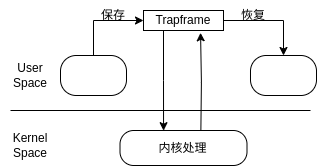

The diagram above was exported from draw.io. Its source (the exported page's mxGraphModel, read from the mxfile embedded in the PNG):
<mxGraphModel dx="473" dy="302" grid="1" gridSize="10" guides="1" tooltips="1" connect="1" arrows="1" fold="1" page="1" pageScale="1" pageWidth="827" pageHeight="1169" math="0" shadow="0">
  <root>
    <mxCell id="0" />
    <mxCell id="1" parent="0" />
    <mxCell id="-GbVwZB3NtEUN6cdhNGh-1" value="" style="endArrow=none;html=1;rounded=0;" edge="1" parent="1">
      <mxGeometry width="50" height="50" relative="1" as="geometry">
        <mxPoint x="350" y="300" as="sourcePoint" />
        <mxPoint x="650" y="300" as="targetPoint" />
      </mxGeometry>
    </mxCell>
    <mxCell id="-GbVwZB3NtEUN6cdhNGh-2" value="User Space" style="text;html=1;align=center;verticalAlign=middle;whiteSpace=wrap;rounded=0;" vertex="1" parent="1">
      <mxGeometry x="340" y="250" width="60" height="30" as="geometry" />
    </mxCell>
    <mxCell id="-GbVwZB3NtEUN6cdhNGh-3" value="Kernel Space" style="text;html=1;align=center;verticalAlign=middle;whiteSpace=wrap;rounded=0;" vertex="1" parent="1">
      <mxGeometry x="340" y="320" width="60" height="30" as="geometry" />
    </mxCell>
    <mxCell id="-GbVwZB3NtEUN6cdhNGh-8" style="edgeStyle=orthogonalEdgeStyle;rounded=0;orthogonalLoop=1;jettySize=auto;html=1;exitX=0.5;exitY=0;exitDx=0;exitDy=0;entryX=0;entryY=0.5;entryDx=0;entryDy=0;" edge="1" parent="1" source="-GbVwZB3NtEUN6cdhNGh-4" target="-GbVwZB3NtEUN6cdhNGh-7">
      <mxGeometry relative="1" as="geometry" />
    </mxCell>
    <mxCell id="-GbVwZB3NtEUN6cdhNGh-4" value="" style="rounded=1;whiteSpace=wrap;html=1;arcSize=39;" vertex="1" parent="1">
      <mxGeometry x="400" y="245" width="66" height="40" as="geometry" />
    </mxCell>
    <mxCell id="-GbVwZB3NtEUN6cdhNGh-5" value="内核处理" style="rounded=1;whiteSpace=wrap;html=1;arcSize=39;" vertex="1" parent="1">
      <mxGeometry x="459.5" y="320" width="127" height="35" as="geometry" />
    </mxCell>
    <mxCell id="-GbVwZB3NtEUN6cdhNGh-6" value="" style="rounded=1;whiteSpace=wrap;html=1;arcSize=39;" vertex="1" parent="1">
      <mxGeometry x="590" y="245" width="66" height="40" as="geometry" />
    </mxCell>
    <mxCell id="-GbVwZB3NtEUN6cdhNGh-18" style="edgeStyle=orthogonalEdgeStyle;rounded=0;orthogonalLoop=1;jettySize=auto;html=1;exitX=1;exitY=0.5;exitDx=0;exitDy=0;entryX=0.5;entryY=0;entryDx=0;entryDy=0;" edge="1" parent="1" source="-GbVwZB3NtEUN6cdhNGh-7" target="-GbVwZB3NtEUN6cdhNGh-6">
      <mxGeometry relative="1" as="geometry" />
    </mxCell>
    <mxCell id="-GbVwZB3NtEUN6cdhNGh-7" value="Trapframe" style="rounded=0;whiteSpace=wrap;html=1;" vertex="1" parent="1">
      <mxGeometry x="483" y="200" width="80" height="20" as="geometry" />
    </mxCell>
    <mxCell id="-GbVwZB3NtEUN6cdhNGh-9" value="保存" style="text;html=1;align=center;verticalAlign=middle;whiteSpace=wrap;rounded=0;" vertex="1" parent="1">
      <mxGeometry x="423" y="190" width="60" height="30" as="geometry" />
    </mxCell>
    <mxCell id="-GbVwZB3NtEUN6cdhNGh-16" style="edgeStyle=orthogonalEdgeStyle;rounded=0;orthogonalLoop=1;jettySize=auto;html=1;exitX=0.25;exitY=1;exitDx=0;exitDy=0;entryX=0.343;entryY=0.005;entryDx=0;entryDy=0;entryPerimeter=0;" edge="1" parent="1" source="-GbVwZB3NtEUN6cdhNGh-7" target="-GbVwZB3NtEUN6cdhNGh-5">
      <mxGeometry relative="1" as="geometry" />
    </mxCell>
    <mxCell id="-GbVwZB3NtEUN6cdhNGh-17" style="edgeStyle=orthogonalEdgeStyle;rounded=0;orthogonalLoop=1;jettySize=auto;html=1;exitX=0.75;exitY=0;exitDx=0;exitDy=0;entryX=0.893;entryY=1.114;entryDx=0;entryDy=0;entryPerimeter=0;" edge="1" parent="1">
      <mxGeometry relative="1" as="geometry">
        <mxPoint x="540.37" y="320" as="sourcePoint" />
        <mxPoint x="540.0600000000001" y="222.27999999999997" as="targetPoint" />
      </mxGeometry>
    </mxCell>
    <mxCell id="-GbVwZB3NtEUN6cdhNGh-19" value="恢复" style="text;html=1;align=center;verticalAlign=middle;whiteSpace=wrap;rounded=0;" vertex="1" parent="1">
      <mxGeometry x="563" y="190" width="60" height="30" as="geometry" />
    </mxCell>
  </root>
</mxGraphModel>